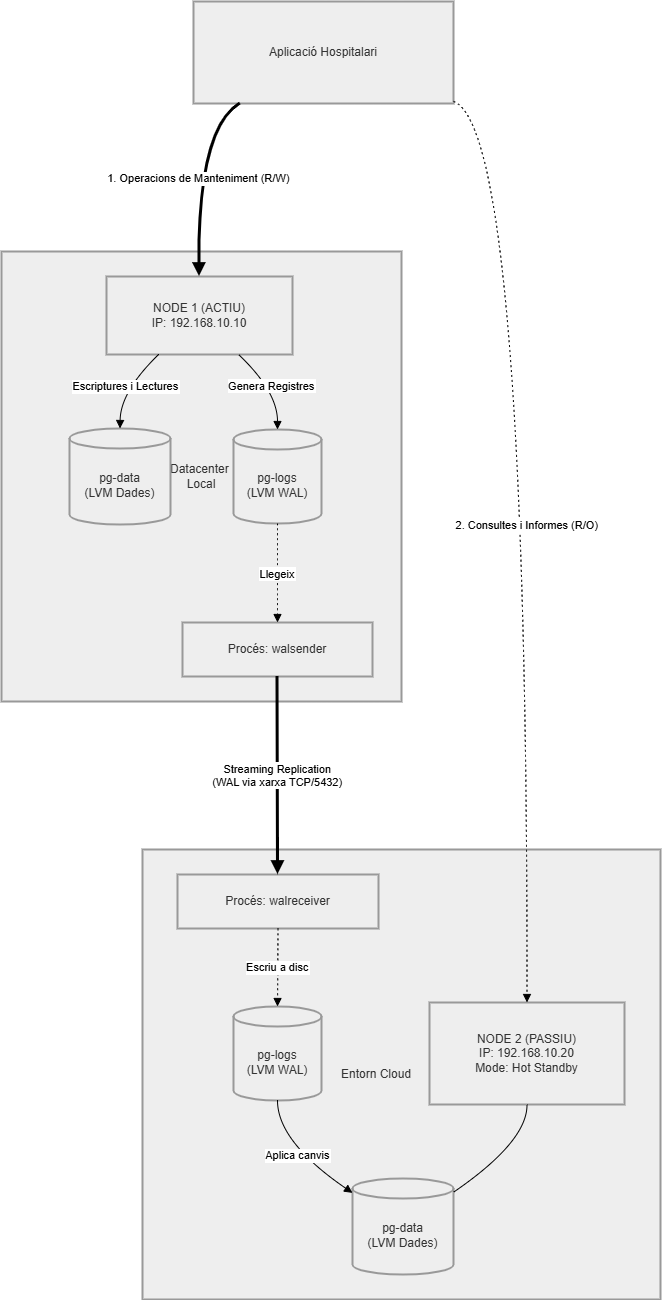

The diagram above was exported from draw.io. Its source (the exported page's mxGraphModel, read from the mxfile embedded in the PNG):
<mxGraphModel dx="1489" dy="894" grid="1" gridSize="10" guides="1" tooltips="1" connect="1" arrows="1" fold="1" page="1" pageScale="1" pageWidth="827" pageHeight="1169" math="0" shadow="0">
  <root>
    <mxCell id="0" />
    <mxCell id="1" parent="0" />
    <mxCell id="b-QLIzLWJB-NfGzpnY0r-1" parent="1" style="whiteSpace=wrap;strokeWidth=2;fillColor=light-dark(#eeeeee,#1f2020);strokeColor=light-dark(#999999,#cccccc);fontColor=light-dark(#333333,#cccccc);" value="Entorn Cloud               " vertex="1">
      <mxGeometry height="450" width="518" x="155" y="868" as="geometry" />
    </mxCell>
    <mxCell id="b-QLIzLWJB-NfGzpnY0r-2" parent="1" style="whiteSpace=wrap;strokeWidth=2;fillColor=light-dark(#eeeeee,#1f2020);strokeColor=light-dark(#999999,#cccccc);fontColor=light-dark(#333333,#cccccc);" value="Datacenter &#10;Local" vertex="1">
      <mxGeometry height="450" width="400" x="14" y="270" as="geometry" />
    </mxCell>
    <mxCell id="b-QLIzLWJB-NfGzpnY0r-3" parent="1" style="whiteSpace=wrap;strokeWidth=2;fillColor=light-dark(#eeeeee,#1f2020);strokeColor=light-dark(#999999,#cccccc);fontColor=light-dark(#333333,#cccccc);" value="Aplicació Hospitalari" vertex="1">
      <mxGeometry height="102" width="260" x="206" y="20" as="geometry" />
    </mxCell>
    <mxCell id="b-QLIzLWJB-NfGzpnY0r-4" parent="1" style="whiteSpace=wrap;strokeWidth=2;fillColor=light-dark(#eeeeee,#1f2020);strokeColor=light-dark(#999999,#cccccc);fontColor=light-dark(#333333,#cccccc);" value="NODE 1 (ACTIU)&#10;IP: 192.168.10.10" vertex="1">
      <mxGeometry height="78" width="186" x="119" y="295" as="geometry" />
    </mxCell>
    <mxCell id="b-QLIzLWJB-NfGzpnY0r-5" parent="1" style="whiteSpace=wrap;strokeWidth=2;fillColor=light-dark(#eeeeee,#1f2020);strokeColor=light-dark(#999999,#cccccc);fontColor=light-dark(#333333,#cccccc);" value="Procés: walsender" vertex="1">
      <mxGeometry height="54" width="190" x="195" y="641" as="geometry" />
    </mxCell>
    <mxCell id="b-QLIzLWJB-NfGzpnY0r-6" parent="1" style="shape=cylinder3;boundedLbl=1;backgroundOutline=1;size=10;strokeWidth=2;whiteSpace=wrap;fillColor=light-dark(#eeeeee,#1f2020);strokeColor=light-dark(#999999,#cccccc);fontColor=light-dark(#333333,#cccccc);" value="pg-data&#10;(LVM Dades)" vertex="1">
      <mxGeometry height="96" width="101" x="82" y="447" as="geometry" />
    </mxCell>
    <mxCell id="b-QLIzLWJB-NfGzpnY0r-7" parent="1" style="shape=cylinder3;boundedLbl=1;backgroundOutline=1;size=10;strokeWidth=2;whiteSpace=wrap;fillColor=light-dark(#eeeeee,#1f2020);strokeColor=light-dark(#999999,#cccccc);fontColor=light-dark(#333333,#cccccc);" value="pg-logs&#10;(LVM WAL)" vertex="1">
      <mxGeometry height="94" width="88" x="246" y="448" as="geometry" />
    </mxCell>
    <mxCell id="b-QLIzLWJB-NfGzpnY0r-8" parent="1" style="whiteSpace=wrap;strokeWidth=2;fillColor=light-dark(#eeeeee,#1f2020);strokeColor=light-dark(#999999,#cccccc);fontColor=light-dark(#333333,#cccccc);" value="NODE 2 (PASSIU)&#10;IP: 192.168.10.20&#10;Mode: Hot Standby" vertex="1">
      <mxGeometry height="102" width="195" x="442" y="1021" as="geometry" />
    </mxCell>
    <mxCell id="b-QLIzLWJB-NfGzpnY0r-9" parent="1" style="whiteSpace=wrap;strokeWidth=2;fillColor=light-dark(#eeeeee,#1f2020);strokeColor=light-dark(#999999,#cccccc);fontColor=light-dark(#333333,#cccccc);" value="Procés: walreceiver" vertex="1">
      <mxGeometry height="54" width="201" x="190" y="893" as="geometry" />
    </mxCell>
    <mxCell id="b-QLIzLWJB-NfGzpnY0r-10" parent="1" style="shape=cylinder3;boundedLbl=1;backgroundOutline=1;size=10;strokeWidth=2;whiteSpace=wrap;fillColor=light-dark(#eeeeee,#1f2020);strokeColor=light-dark(#999999,#cccccc);fontColor=light-dark(#333333,#cccccc);" value="pg-data&#10;(LVM Dades)" vertex="1">
      <mxGeometry height="96" width="101" x="365" y="1197" as="geometry" />
    </mxCell>
    <mxCell id="b-QLIzLWJB-NfGzpnY0r-11" parent="1" style="shape=cylinder3;boundedLbl=1;backgroundOutline=1;size=10;strokeWidth=2;whiteSpace=wrap;fillColor=light-dark(#eeeeee,#1f2020);strokeColor=light-dark(#999999,#cccccc);fontColor=light-dark(#333333,#cccccc);" value="pg-logs&#10;(LVM WAL)" vertex="1">
      <mxGeometry height="94" width="88" x="246" y="1025" as="geometry" />
    </mxCell>
    <mxCell id="b-QLIzLWJB-NfGzpnY0r-12" edge="1" parent="1" source="b-QLIzLWJB-NfGzpnY0r-4" style="curved=1;startArrow=none;endArrow=block;exitX=0.28;exitY=1;entryX=0.5;entryY=0;rounded=0;" target="b-QLIzLWJB-NfGzpnY0r-6" value="Escriptures i Lectures">
      <mxGeometry relative="1" as="geometry">
        <Array as="points">
          <mxPoint x="133" y="410" />
        </Array>
      </mxGeometry>
    </mxCell>
    <mxCell id="b-QLIzLWJB-NfGzpnY0r-13" edge="1" parent="1" source="b-QLIzLWJB-NfGzpnY0r-4" style="curved=1;startArrow=none;endArrow=block;exitX=0.71;exitY=1;entryX=0.5;entryY=0;rounded=0;" target="b-QLIzLWJB-NfGzpnY0r-7" value="Genera Registres">
      <mxGeometry relative="1" as="geometry">
        <Array as="points">
          <mxPoint x="290" y="410" />
        </Array>
      </mxGeometry>
    </mxCell>
    <mxCell id="b-QLIzLWJB-NfGzpnY0r-14" edge="1" parent="1" source="b-QLIzLWJB-NfGzpnY0r-7" style="curved=1;dashed=1;dashPattern=2 3;startArrow=none;endArrow=block;exitX=0.5;exitY=1;entryX=0.5;entryY=0.01;rounded=0;" target="b-QLIzLWJB-NfGzpnY0r-5" value="Llegeix">
      <mxGeometry relative="1" as="geometry">
        <Array as="points" />
      </mxGeometry>
    </mxCell>
    <mxCell id="b-QLIzLWJB-NfGzpnY0r-15" edge="1" parent="1" source="b-QLIzLWJB-NfGzpnY0r-9" style="curved=1;dashed=1;dashPattern=2 3;startArrow=none;endArrow=block;exitX=0.5;exitY=1.01;entryX=0.5;entryY=0;rounded=0;" target="b-QLIzLWJB-NfGzpnY0r-11" value="Escriu a disc">
      <mxGeometry relative="1" as="geometry">
        <Array as="points" />
      </mxGeometry>
    </mxCell>
    <mxCell id="b-QLIzLWJB-NfGzpnY0r-16" edge="1" parent="1" source="b-QLIzLWJB-NfGzpnY0r-11" style="curved=1;startArrow=none;endArrow=block;exitX=0.5;exitY=1;entryX=0;entryY=0.15;rounded=0;" target="b-QLIzLWJB-NfGzpnY0r-10" value="Aplica canvis">
      <mxGeometry relative="1" as="geometry">
        <Array as="points">
          <mxPoint x="290" y="1160" />
        </Array>
      </mxGeometry>
    </mxCell>
    <mxCell id="b-QLIzLWJB-NfGzpnY0r-17" edge="1" parent="1" source="b-QLIzLWJB-NfGzpnY0r-8" style="curved=1;startArrow=none;endArrow=none;exitX=0.5;exitY=1;entryX=0.99;entryY=0.15;rounded=0;" target="b-QLIzLWJB-NfGzpnY0r-10" value="">
      <mxGeometry relative="1" as="geometry">
        <Array as="points">
          <mxPoint x="540" y="1160" />
        </Array>
      </mxGeometry>
    </mxCell>
    <mxCell id="b-QLIzLWJB-NfGzpnY0r-18" edge="1" parent="1" source="b-QLIzLWJB-NfGzpnY0r-3" style="curved=1;startArrow=none;endArrow=block;strokeWidth=3;exitX=0.18;exitY=1;entryX=0.5;entryY=0;rounded=0;" target="b-QLIzLWJB-NfGzpnY0r-4" value="1. Operacions de Manteniment (R/W)">
      <mxGeometry relative="1" as="geometry">
        <Array as="points">
          <mxPoint x="211" y="147" />
        </Array>
      </mxGeometry>
    </mxCell>
    <mxCell id="b-QLIzLWJB-NfGzpnY0r-19" edge="1" parent="1" source="b-QLIzLWJB-NfGzpnY0r-3" style="curved=1;dashed=1;dashPattern=2 3;startArrow=none;endArrow=block;exitX=1;exitY=0.98;entryX=0.5;entryY=0;rounded=0;" target="b-QLIzLWJB-NfGzpnY0r-8" value="2. Consultes i Informes (R/O)">
      <mxGeometry relative="1" as="geometry">
        <Array as="points">
          <mxPoint x="540" y="147" />
        </Array>
      </mxGeometry>
    </mxCell>
    <mxCell id="b-QLIzLWJB-NfGzpnY0r-20" edge="1" parent="1" source="b-QLIzLWJB-NfGzpnY0r-5" style="curved=1;startArrow=none;endArrow=block;strokeWidth=3;exitX=0.5;exitY=1.01;entryX=0.5;entryY=0.01;rounded=0;" target="b-QLIzLWJB-NfGzpnY0r-9" value="Streaming Replication&#10;(WAL via xarxa TCP/5432)">
      <mxGeometry relative="1" as="geometry">
        <Array as="points" />
      </mxGeometry>
    </mxCell>
  </root>
</mxGraphModel>